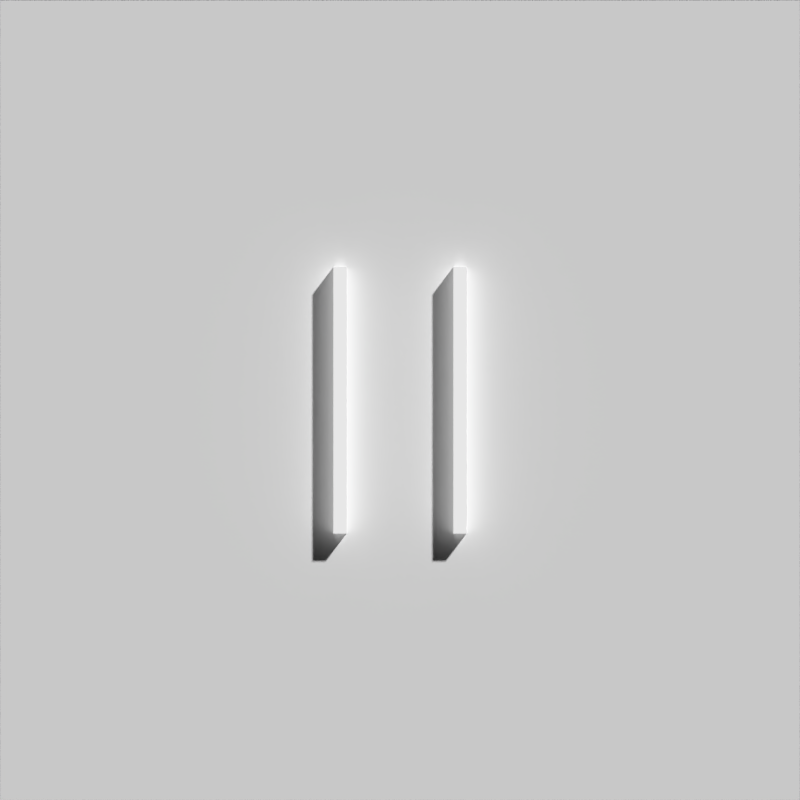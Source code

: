 # Source: safewall5.blend  (saved by Blender 2.70.0; exported with 4.5.12 LTS)
import bpy
from mathutils import Matrix  # noqa: F401  (used for matrix-valued properties, if any)

bpy.ops.wm.read_factory_settings(use_empty=True)
scene = bpy.context.scene
scene.name = 'Emission'

# ---- collections
col_collection_1_001 = bpy.data.collections.new('Collection 1.001'); scene.collection.children.link(col_collection_1_001)

# ---- materials (node trees are filled in below, after node groups)
mat_material_002 = bpy.data.materials.new('Material.002')
mat_material_002.alpha_threshold = 0.0
mat_material_002.roughness = 0.5
mat_material_002.line_color = (0.0, 0.0, 0.0, 1.0)
mat_material_003 = bpy.data.materials.new('Material.003')
mat_material_003.alpha_threshold = 0.0
mat_material_003.roughness = 0.5
mat_material_003.line_color = (0.0, 0.0, 0.0, 1.0)

# ---- material node trees
mat_material_002.use_nodes = True; mat_material_002.node_tree.nodes.clear()
_N = mat_material_002.node_tree.nodes; _L = mat_material_002.node_tree.links
n0 = _N.new('ShaderNodeOutputMaterial'); n0.name = 'Material Output'; n0.location = (300, 300)
n1 = _N.new('ShaderNodeBsdfDiffuse'); n1.name = 'Diffuse BSDF'; n1.location = (-7, 305)
n1.inputs[0].default_value = (1.0, 1.0, 1.0, 1.0)
n1.inputs[1].default_value = 1.0
_L.new(n1.outputs[0], n0.inputs[0])
n0.is_active_output = True
mat_material_003.use_nodes = True; mat_material_003.node_tree.nodes.clear()
_N = mat_material_003.node_tree.nodes; _L = mat_material_003.node_tree.links
n0 = _N.new('ShaderNodeOutputMaterial'); n0.name = 'Material Output'; n0.location = (300, 300)
n1 = _N.new('ShaderNodeEmission'); n1.name = 'Emission'; n1.location = (-152, 253)
n1.inputs[0].default_value = (0.8, 0.8, 0.8, 1.0)
_L.new(n1.outputs[0], n0.inputs[0])
n0.is_active_output = True

# ---- world
world_world_001 = bpy.data.worlds.new('World.001'); scene.world = world_world_001
world_world_001.color = (0.0, 0.0, 0.0)
world_world_001.use_sun_shadow = False
world_world_001.sun_shadow_jitter_overblur = 0.0
world_world_001.cycles.sampling_method = 'MANUAL'
world_world_001.cycles.sample_map_resolution = 256

# ---- cameras
cam_camera_000 = bpy.data.cameras.new('Camera.000')
cam_camera_000.type = 'ORTHO'
cam_camera_000.clip_end = 100.0
cam_camera_000.lens = 35.0
cam_camera_000.sensor_width = 32.0
cam_camera_000.sensor_height = 18.0
cam_camera_000.dof.focus_distance = 0.0

# ---- meshes
me_plane = bpy.data.meshes.new('Plane')
me_plane.from_pydata([(-2.0, -2.0, 0.0), (2.0, -2.0, 0.0), (-2.0, 2.0, 0.0), (2.0, 2.0, 0.0)], [], [(0, 1, 3, 2)])
me_plane.materials.append(mat_material_002)
me_plane.use_remesh_preserve_volume = False
me_plane.use_remesh_preserve_attributes = False
me_plane.use_mirror_vertex_groups = False
me_plane.update()
me_cube_002 = bpy.data.meshes.new('Cube.002')
me_cube_002.from_pydata([(-0.625, -1.25, 0.5), (-0.625, 1.25, 0.5), (0.625, 1.25, 0.5), (0.625, -1.25, 0.5), (-0.625, -1.25, 1.0), (-0.625, 1.25, 1.0), (0.625, 1.25, 1.0), (0.625, -1.25, 1.0), (0.5, 1.25, 1.0), (0.5, -1.25, 1.0), (-0.5, -1.25, 1.0), (-0.5, 1.25, 1.0), (0.5, 1.25, 0.5), (0.5, -1.25, 0.5), (-0.5, -1.25, 0.5), (-0.5, 1.25, 0.5)], [], [(4, 5, 1, 0), (6, 7, 3, 2), (7, 6, 8, 9), (5, 4, 10, 11), (11, 10, 14, 15), (9, 8, 12, 13), (1, 15, 14, 0), (3, 13, 12, 2)])
me_cube_002.materials.append(mat_material_003)
me_cube_002.use_remesh_preserve_volume = False
me_cube_002.use_remesh_preserve_attributes = False
me_cube_002.use_mirror_vertex_groups = False
me_cube_002.update()

# ---- objects
ob_plane = bpy.data.objects.new('Plane', me_plane)
ob_camera_001 = bpy.data.objects.new('Camera.001', cam_camera_000)
ob_cube_002 = bpy.data.objects.new('Cube.002', me_cube_002)

# ---- transforms, parenting, visibility, modifiers, constraints
ob_plane.location = (0.0, -1.0, -8.345e-07)
ob_plane.rotation_euler = (1.571, -0.0, 0.0)
ob_plane.scale = (1.5, 1.5, 1.5)
ob_plane.lineart.crease_threshold = 0.0
ob_camera_001.location = (0.0, -10.0, -2.623e-06)
ob_camera_001.rotation_euler = (1.571, -0.0, 0.0)
ob_camera_001.lineart.crease_threshold = 0.0
ob_cube_002.location = (0.0, -0.4, -3.576e-07)
ob_cube_002.rotation_euler = (1.571, -0.0, 0.0)
ob_cube_002.scale = (0.8, 0.8, 0.8)
ob_cube_002.lineart.crease_threshold = 0.0

# ---- collection membership
col_collection_1_001.objects.link(ob_plane)
col_collection_1_001.objects.link(ob_camera_001)
col_collection_1_001.objects.link(ob_cube_002)

# ---- scene / render settings (as saved in the file)
scene.camera = ob_camera_001
scene.frame_start = 1; scene.frame_end = 250; scene.frame_set(1)
scene.render.engine = 'CYCLES'
scene.render.resolution_x = 192
scene.render.resolution_y = 192
scene.render.dither_intensity = 0.0
scene.render.film_transparent = True
scene.cycles.use_denoising = False
scene.cycles.samples = 1000
scene.cycles.sampling_pattern = 'TABULATED_SOBOL'
scene.cycles.light_sampling_threshold = 0.0
scene.cycles.use_adaptive_sampling = False
scene.cycles.use_light_tree = False
scene.cycles.blur_glossy = 0.0
scene.cycles.volume_bounces = 1
scene.cycles.pixel_filter_type = 'GAUSSIAN'
scene.cycles.sample_clamp_indirect = 0.0
scene.view_settings.view_transform = 'Standard'
bpy.context.view_layer.update()

# ---- added for rendering (the .blend has no usable light): sun
light_auto_sun = bpy.data.lights.new('AutoSun', 'SUN')
light_auto_sun.energy = 3.0
light_auto_sun.angle = 0.0523599
ob_auto_sun = bpy.data.objects.new('AutoSun', light_auto_sun)
scene.collection.objects.link(ob_auto_sun)
ob_auto_sun.rotation_euler = (0.872665, 0.174533, 0.523599)
bpy.context.view_layer.update()
